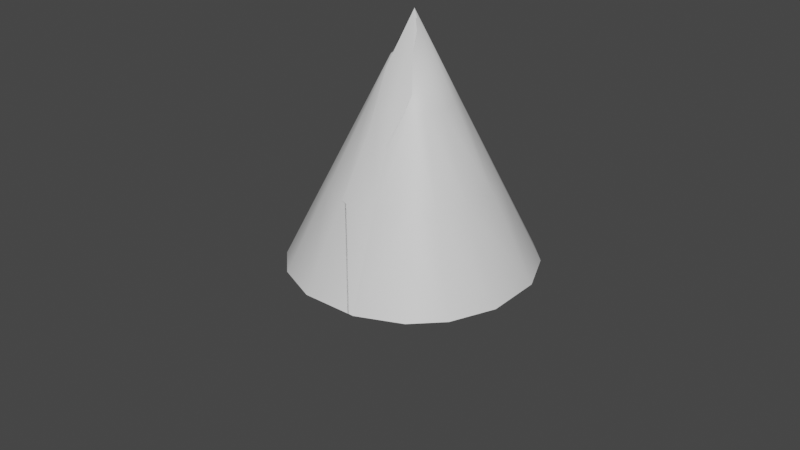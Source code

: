 # Source: fe_creatureperch_1.blend  (saved by Blender 3.0.42; exported with 4.5.12 LTS)
import bpy
from mathutils import Matrix  # noqa: F401  (used for matrix-valued properties, if any)

bpy.ops.wm.read_factory_settings(use_empty=True)
scene = bpy.context.scene
scene.name = 'Scene'

# ---- collections
col_collection = bpy.data.collections.new('Collection'); scene.collection.children.link(col_collection)

# ---- materials (node trees are filled in below, after node groups)
mat_mesh_19 = bpy.data.materials.new('Mesh-19')
mat_mesh_19.use_transparent_shadow = False

# ---- material node trees
mat_mesh_19.use_nodes = True; mat_mesh_19.node_tree.nodes.clear()
_N = mat_mesh_19.node_tree.nodes; _L = mat_mesh_19.node_tree.links
n0 = _N.new('ShaderNodeBsdfPrincipled'); n0.name = 'Principled BSDF'; n0.location = (10, 300)
n0.distribution = 'GGX'
n0.subsurface_method = 'RANDOM_WALK_SKIN'
n0.inputs[3].default_value = 1.45
n0.inputs[27].default_value = (0.0, 0.0, 0.0, 1.0)
n0.inputs[28].default_value = 1.0
n1 = _N.new('ShaderNodeOutputMaterial'); n1.name = 'Material Output'; n1.location = (300, 300)
_L.new(n0.outputs[0], n1.inputs[0])
n1.is_active_output = True

# ---- world
world_world = bpy.data.worlds.new('World'); scene.world = world_world
world_world.use_nodes = True; world_world.node_tree.nodes.clear()
_N = world_world.node_tree.nodes; _L = world_world.node_tree.links
n0 = _N.new('ShaderNodeOutputWorld'); n0.name = 'World Output'; n0.location = (300, 300)
n1 = _N.new('ShaderNodeBackground'); n1.name = 'Background'; n1.location = (10, 300)
n1.inputs[0].default_value = (0.05088, 0.05088, 0.05088, 1.0)
_L.new(n1.outputs[0], n0.inputs[0])
n0.is_active_output = True
world_world.color = (0.05088, 0.05088, 0.05088)
world_world.use_sun_shadow = False
world_world.sun_shadow_jitter_overblur = 0.0

# ---- meshes
me_0x0774410d_gmdl = bpy.data.meshes.new('0x0774410D.gmdl')
me_0x0774410d_gmdl.from_pydata([(0.1902, -0.1468, -0.1088), (0.3016, -0.0183, -0.07885), (0.1704, -0.06528, 0.03462), (0.1902, -0.1468, -0.1088), (0.1215, 0.04247, -0.1151), (0.3016, -0.0183, -0.07885), (0.3016, -0.0183, -0.07885), (0.1215, 0.04247, -0.1151), (0.1704, -0.06528, 0.03462), (0.1704, -0.06528, 0.03462), (0.1215, 0.04247, -0.1151), (0.1902, -0.1468, -0.1088), (0.01557, -0.314, -0.1085), (0.1263, -0.1864, -0.07882), (-0.004067, -0.2331, 0.03383), (0.01557, -0.314, -0.1085), (-0.05259, -0.1261, -0.1148), (0.1263, -0.1864, -0.07882), (0.1263, -0.1864, -0.07882), (-0.05259, -0.1261, -0.1148), (-0.004067, -0.2331, 0.03383), (-0.004067, -0.2331, 0.03383), (-0.05259, -0.1261, -0.1148), (0.01557, -0.314, -0.1085), (0.115, -0.06745, 0.1054), (0.2252, 0.05953, 0.1349), (0.09549, 0.0131, 0.2471), (0.115, -0.06745, 0.1054), (0.04719, 0.1196, 0.09911), (0.2252, 0.05953, 0.1349), (0.2252, 0.05953, 0.1349), (0.04719, 0.1196, 0.09911), (0.09549, 0.0131, 0.2471), (0.09549, 0.0131, 0.2471), (0.04719, 0.1196, 0.09911), (0.115, -0.06745, 0.1054), (-0.05947, -0.2353, 0.1055), (0.05041, -0.1087, 0.135), (-0.07896, -0.155, 0.2468), (-0.05947, -0.2353, 0.1055), (-0.1271, -0.04879, 0.09922), (0.05041, -0.1087, 0.135), (0.05041, -0.1087, 0.135), (-0.1271, -0.04879, 0.09922), (-0.07896, -0.155, 0.2468), (-0.07896, -0.155, 0.2468), (-0.1271, -0.04879, 0.09922), (-0.05947, -0.2353, 0.1055), (-0.01296, 0.06258, -0.257), (-0.03295, 0.1449, -0.1121), (0.0997, 0.1924, -0.2268), (-0.01296, 0.06258, -0.257), (0.0997, 0.1924, -0.2268), (0.1268, 0.03694, -0.1113), (0.0997, 0.1924, -0.2268), (-0.03295, 0.1449, -0.1121), (0.1268, 0.03694, -0.1113), (-0.03295, 0.1449, -0.1121), (-0.01296, 0.06258, -0.257), (0.1268, 0.03694, -0.1113), (-0.1858, -0.105, -0.2549), (-0.2054, -0.02424, -0.1128), (-0.07522, 0.02234, -0.2253), (-0.1858, -0.105, -0.2549), (-0.07522, 0.02234, -0.2253), (-0.04865, -0.1302, -0.1119), (-0.07522, 0.02234, -0.2253), (-0.2054, -0.02424, -0.1128), (-0.04865, -0.1302, -0.1119), (-0.2054, -0.02424, -0.1128), (-0.1858, -0.105, -0.2549), (-0.04865, -0.1302, -0.1119), (-0.08681, 0.1407, -0.04194), (-0.1066, 0.222, 0.1012), (0.02448, 0.2689, -0.01207), (-0.08681, 0.1407, -0.04194), (0.02448, 0.2689, -0.01207), (0.05124, 0.1153, 0.102), (0.02448, 0.2689, -0.01207), (-0.1066, 0.222, 0.1012), (0.05124, 0.1153, 0.102), (-0.1066, 0.222, 0.1012), (-0.08681, 0.1407, -0.04194), (0.05124, 0.1153, 0.102), (-0.2611, -0.02748, -0.04166), (-0.2808, 0.05368, 0.1011), (-0.15, 0.1005, -0.01187), (-0.2611, -0.02748, -0.04166), (-0.15, 0.1005, -0.01187), (-0.1234, -0.05275, 0.1019), (-0.15, 0.1005, -0.01187), (-0.2808, 0.05368, 0.1011), (-0.1234, -0.05275, 0.1019), (-0.2808, 0.05368, 0.1011), (-0.2611, -0.02748, -0.04166), (-0.1234, -0.05275, 0.1019)], [], [(0, 1, 2), (3, 4, 5), (6, 7, 8), (9, 10, 11), (12, 13, 14), (15, 16, 17), (18, 19, 20), (21, 22, 23), (24, 25, 26), (27, 28, 29), (30, 31, 32), (33, 34, 35), (36, 37, 38), (39, 40, 41), (42, 43, 44), (45, 46, 47), (48, 49, 50), (51, 52, 53), (54, 55, 56), (57, 58, 59), (60, 61, 62), (63, 64, 65), (66, 67, 68), (69, 70, 71), (72, 73, 74), (75, 76, 77), (78, 79, 80), (81, 82, 83), (84, 85, 86), (87, 88, 89), (90, 91, 92), (93, 94, 95)])
me_0x0774410d_gmdl.polygons.foreach_set('use_smooth', [True] * 32)
_uv = me_0x0774410d_gmdl.uv_layers.new(name='UVMap')
_uv.uv.foreach_set('vector', [0.6666, 0.02061, 0.7122, 0.02061, 0.6666, 0.06623, 0.6666, 0.02061, 0.6818, 0.03582, 0.7122, 0.02061, 0.7122, 0.02061, 0.6818, 0.03582, 0.6666, 0.06623, 0.6666, 0.06623, 0.6818, 0.03582, 0.6666, 0.02061, 0.6666, 0.02061, 0.7122, 0.02061, 0.6666, 0.06623, 0.6666, 0.02061, 0.6818, 0.03582, 0.7122, 0.02061, 0.7122, 0.02061, 0.6818, 0.03582, 0.6666, 0.06623, 0.6666, 0.06623, 0.6818, 0.03582, 0.6666, 0.02061, 0.6666, 0.02061, 0.7122, 0.02061, 0.6666, 0.06623, 0.6666, 0.02061, 0.6818, 0.03582, 0.7122, 0.02061, 0.7122, 0.02061, 0.6818, 0.03582, 0.6666, 0.06623, 0.6666, 0.06623, 0.6818, 0.03582, 0.6666, 0.02061, 0.6666, 0.02061, 0.7122, 0.02061, 0.6666, 0.06623, 0.6666, 0.02061, 0.6818, 0.03582, 0.7122, 0.02061, 0.7122, 0.02061, 0.6818, 0.03582, 0.6666, 0.06623, 0.6666, 0.06623, 0.6818, 0.03582, 0.6666, 0.02061, 0.6666, 0.02061, 0.6666, 0.06623, 0.7122, 0.02061, 0.6666, 0.02061, 0.7122, 0.02061, 0.6818, 0.03582, 0.7122, 0.02061, 0.6666, 0.06623, 0.6818, 0.03582, 0.6666, 0.06623, 0.6666, 0.02061, 0.6818, 0.03582, 0.6666, 0.02061, 0.6666, 0.06623, 0.7122, 0.02061, 0.6666, 0.02061, 0.7122, 0.02061, 0.6818, 0.03582, 0.7122, 0.02061, 0.6666, 0.06623, 0.6818, 0.03582, 0.6666, 0.06623, 0.6666, 0.02061, 0.6818, 0.03582, 0.6666, 0.02061, 0.6666, 0.06623, 0.7122, 0.02061, 0.6666, 0.02061, 0.7122, 0.02061, 0.6818, 0.03582, 0.7122, 0.02061, 0.6666, 0.06623, 0.6818, 0.03582, 0.6666, 0.06623, 0.6666, 0.02061, 0.6818, 0.03582, 0.6666, 0.02061, 0.6666, 0.06623, 0.7122, 0.02061, 0.6666, 0.02061, 0.7122, 0.02061, 0.6818, 0.03582, 0.7122, 0.02061, 0.6666, 0.06623, 0.6818, 0.03582, 0.6666, 0.06623, 0.6666, 0.02061, 0.6818, 0.03582])
me_0x0774410d_gmdl.use_remesh_fix_poles = True
me_0x0774410d_gmdl.use_remesh_preserve_attributes = False
me_0x0774410d_gmdl.update()
me_0x2369d84f_gmdl = bpy.data.meshes.new('0x2369D84F.gmdl')
me_0x2369d84f_gmdl.from_pydata([(-0.4444, 0.1449, 0.8173), (-0.4444, 0.1449, 0.8173), (-0.4444, 0.1449, 0.8173), (-0.641, -0.1365, 0.6864), (-0.641, -0.1365, 0.6864), (-0.03469, -0.4982, 0.7433), (0.09639, -0.3106, 0.8305), (0.09639, -0.3106, 0.8305), (-0.7258, -0.35, 0.4987), (-0.7258, -0.35, 0.4987), (-0.09127, -0.6405, 0.6181), (-0.725, -0.5611, 0.1966), (-0.725, -0.5611, 0.1966), (-0.09073, -0.7813, 0.4167), (-0.5872, -0.7041, -0.1966), (-0.5872, -0.7041, -0.1966), (-0.3762, -0.7126, -0.4987), (-0.3762, -0.7126, -0.4987), (0.1418, -0.8823, -0.04682), (0.00117, -0.8766, 0.1546), (-0.1597, -0.6356, -0.6864), (-0.1597, -0.6356, -0.6864), (-0.1597, -0.6356, -0.6864), (0.2861, -0.8309, -0.172), (0.2861, -0.8309, -0.172), (0.1286, -0.4493, -0.8173), (0.1286, -0.4493, -0.8173), (0.4784, -0.7067, -0.2592), (0.4444, -0.1449, -0.8173), (0.4444, -0.1449, -0.8173), (0.641, 0.1365, -0.6864), (0.641, 0.1365, -0.6864), (0.641, 0.1365, -0.6864), (0.8199, -0.3162, -0.172), (0.8199, -0.3162, -0.172), (0.6889, -0.5038, -0.2592), (0.7258, 0.35, -0.4987), (0.7258, 0.35, -0.4987), (0.8765, -0.1738, -0.04682), (0.725, 0.5611, -0.1966), (0.725, 0.5611, -0.1966), (0.876, -0.03309, 0.1546), (0.5872, 0.7041, 0.1966), (0.5872, 0.7041, 0.1966), (0.5872, 0.7041, 0.1966), (0.3762, 0.7126, 0.4987), (0.3762, 0.7126, 0.4987), (0.6434, 0.06789, 0.6181), (0.7841, 0.06222, 0.4167), (0.7841, 0.06222, 0.4167), (0.1597, 0.6356, 0.6864), (0.1597, 0.6356, 0.6864), (0.4991, 0.01652, 0.7433), (-0.1286, 0.4493, 0.8173), (-0.1286, 0.4493, 0.8173), (0.3069, -0.1076, 0.8305), (0.5716, -0.8599, 0.8001), (0.5716, -0.8599, 0.8001), (0.6371, -0.7661, 0.8437), (0.6371, -0.7661, 0.8437), (0.6371, -0.7661, 0.8437), (0.6371, -0.7661, 0.8437), (0.5433, -0.931, 0.7376), (0.5433, -0.931, 0.7376), (0.5436, -1.001, 0.6369), (0.5436, -1.001, 0.6369), (0.6598, -1.052, 0.4051), (0.6598, -1.052, 0.4051), (0.5895, -1.049, 0.5058), (0.5895, -1.049, 0.5058), (0.5895, -1.049, 0.5058), (0.732, -1.026, 0.3425), (0.732, -1.026, 0.3425), (0.732, -1.026, 0.3425), (0.732, -1.026, 0.3425), (0.8281, -0.9642, 0.2989), (0.8281, -0.9642, 0.2989), (0.9989, -0.7689, 0.3425), (0.9989, -0.7689, 0.3425), (0.9989, -0.7689, 0.3425), (0.9989, -0.7689, 0.3425), (0.9334, -0.8627, 0.2989), (0.9334, -0.8627, 0.2989), (1.027, -0.6977, 0.4051), (1.027, -0.6977, 0.4051), (1.027, -0.6273, 0.5058), (1.027, -0.6273, 0.5058), (0.9106, -0.5768, 0.7376), (0.9106, -0.5768, 0.7376), (0.981, -0.5797, 0.6369), (0.981, -0.5797, 0.6369), (0.981, -0.5797, 0.6369), (0.981, -0.5797, 0.6369), (0.8385, -0.6025, 0.8001), (0.8385, -0.6025, 0.8001), (0.7424, -0.6646, 0.8437), (0.7424, -0.6646, 0.8437), (1.178, -1.222, 0.857), (1.178, -1.222, 0.857), (1.178, -1.222, 0.857), (1.178, -1.222, 0.857)], [], [(3, 5, 0), (0, 5, 6), (3, 8, 5), (8, 10, 5), (8, 11, 10), (11, 13, 10), (16, 18, 14), (14, 18, 19), (16, 20, 18), (20, 23, 18), (21, 25, 24), (25, 27, 24), (30, 33, 28), (28, 33, 35), (31, 36, 34), (36, 38, 34), (36, 39, 38), (39, 41, 38), (45, 47, 43), (43, 47, 49), (45, 50, 47), (50, 52, 47), (50, 53, 52), (53, 55, 52), (5, 56, 6), (6, 56, 58), (5, 10, 56), (10, 62, 56), (10, 13, 62), (13, 64, 62), (18, 66, 19), (19, 66, 68), (18, 23, 66), (23, 71, 66), (24, 27, 73), (27, 75, 73), (33, 77, 35), (35, 77, 81), (34, 38, 79), (38, 83, 79), (38, 41, 83), (41, 85, 83), (47, 87, 49), (49, 87, 91), (47, 52, 87), (52, 93, 87), (52, 55, 93), (55, 95, 93), (2, 54, 4), (54, 51, 4), (51, 46, 4), (46, 44, 4), (44, 40, 4), (40, 37, 4), (37, 32, 4), (32, 29, 4), (29, 26, 4), (26, 22, 4), (22, 17, 4), (17, 15, 4), (4, 15, 9), (15, 12, 9), (59, 57, 97), (57, 63, 97), (63, 65, 97), (69, 67, 97), (67, 72, 97), (74, 76, 98), (82, 78, 98), (80, 84, 99), (84, 86, 99), (92, 88, 100), (88, 94, 100), (94, 96, 100), (11, 14, 13), (19, 13, 14), (13, 19, 64), (68, 64, 19), (97, 65, 70), (53, 1, 55), (7, 55, 1), (55, 7, 95), (61, 95, 7), (100, 96, 60), (39, 42, 41), (48, 41, 42), (41, 48, 85), (89, 85, 48), (99, 86, 90), (25, 28, 27), (35, 27, 28), (27, 35, 75), (81, 75, 35), (98, 76, 82)])
me_0x2369d84f_gmdl.polygons.foreach_set('use_smooth', [True] * 94)
_uv = me_0x2369d84f_gmdl.uv_layers.new(name='UVMap')
_uv.uv.foreach_set('vector', [0.6993, -1.0, 0.6993, -0.8416, 0.5748, -1.0, 0.5748, -1.0, 0.6993, -0.8416, 0.5748, -0.8416, 0.6993, -1.0, 0.7993, -1.0, 0.6993, -0.8416, 0.7993, -1.0, 0.7993, -0.8416, 0.6993, -0.8416, 0.7993, -1.0, 0.9245, -1.0, 0.7993, -0.8416, 0.9245, -1.0, 0.9245, -0.8416, 0.7993, -0.8416, 0.7993, -1.0, 0.7993, -0.8416, 0.9245, -1.0, 0.9245, -1.0, 0.7993, -0.8416, 0.9245, -0.8416, 0.7993, -1.0, 0.6993, -1.0, 0.7993, -0.8416, 0.6993, -1.0, 0.6993, -0.8416, 0.7993, -0.8416, 0.6993, -1.0, 0.5748, -1.0, 0.6993, -0.8416, 0.5748, -1.0, 0.5748, -0.8416, 0.6993, -0.8416, 0.3007, -1.0, 0.3007, -0.8416, 0.4252, -1.0, 0.4252, -1.0, 0.3007, -0.8416, 0.4252, -0.8416, 0.3007, -1.0, 0.2007, -1.0, 0.3007, -0.8416, 0.2007, -1.0, 0.2007, -0.8416, 0.3007, -0.8416, 0.2007, -1.0, 0.07549, -1.0, 0.2007, -0.8416, 0.07549, -1.0, 0.07549, -0.8416, 0.2007, -0.8416, 0.2007, -1.0, 0.2007, -0.8416, 0.07549, -1.0, 0.07549, -1.0, 0.2007, -0.8416, 0.07549, -0.8416, 0.2007, -1.0, 0.3007, -1.0, 0.2007, -0.8416, 0.3007, -1.0, 0.3007, -0.8416, 0.2007, -0.8416, 0.3007, -1.0, 0.4252, -1.0, 0.3007, -0.8416, 0.4252, -1.0, 0.4252, -0.8416, 0.3007, -0.8416, 0.6993, -0.8416, 0.6993, -0.6832, 0.5748, -0.8416, 0.5748, -0.8416, 0.6993, -0.6832, 0.5748, -0.6832, 0.6993, -0.8416, 0.7993, -0.8416, 0.6993, -0.6832, 0.7993, -0.8416, 0.7993, -0.6832, 0.6993, -0.6832, 0.7993, -0.8416, 0.9245, -0.8416, 0.7993, -0.6832, 0.9245, -0.8416, 0.9245, -0.6832, 0.7993, -0.6832, 0.7993, -0.8416, 0.7993, -0.6832, 0.9245, -0.8416, 0.9245, -0.8416, 0.7993, -0.6832, 0.9245, -0.6832, 0.7993, -0.8416, 0.6993, -0.8416, 0.7993, -0.6832, 0.6993, -0.8416, 0.6993, -0.6832, 0.7993, -0.6832, 0.6993, -0.8416, 0.5748, -0.8416, 0.6993, -0.6832, 0.5748, -0.8416, 0.5748, -0.6832, 0.6993, -0.6832, 0.3007, -0.8416, 0.3007, -0.6832, 0.4252, -0.8416, 0.4252, -0.8416, 0.3007, -0.6832, 0.4252, -0.6832, 0.3007, -0.8416, 0.2007, -0.8416, 0.3007, -0.6832, 0.2007, -0.8416, 0.2007, -0.6832, 0.3007, -0.6832, 0.2007, -0.8416, 0.07549, -0.8416, 0.2007, -0.6832, 0.07549, -0.8416, 0.07549, -0.6832, 0.2007, -0.6832, 0.2007, -0.8416, 0.2007, -0.6832, 0.07549, -0.8416, 0.07549, -0.8416, 0.2007, -0.6832, 0.07549, -0.6832, 0.2007, -0.8416, 0.3007, -0.8416, 0.2007, -0.6832, 0.3007, -0.8416, 0.3007, -0.6832, 0.2007, -0.6832, 0.3007, -0.8416, 0.4252, -0.8416, 0.3007, -0.6832, 0.4252, -0.8416, 0.4252, -0.6832, 0.3007, -0.6832, 0.5748, -1.0, 0.4252, -1.0, 0.6993, -1.0, 0.4252, -1.0, 0.3007, -1.0, 0.6993, -1.0, 0.3007, -1.0, 0.2007, -1.0, 0.6993, -1.0, 0.2007, -1.0, 0.07549, -1.0, 0.6993, -1.0, 0.07549, -1.0, 0.07549, -1.0, 0.6993, -1.0, 0.07549, -1.0, 0.2007, -1.0, 0.6993, -1.0, 0.2007, -1.0, 0.3007, -1.0, 0.6993, -1.0, 0.3007, -1.0, 0.4252, -1.0, 0.6993, -1.0, 0.4252, -1.0, 0.5748, -1.0, 0.6993, -1.0, 0.5748, -1.0, 0.6993, -1.0, 0.6993, -1.0, 0.6993, -1.0, 0.7993, -1.0, 0.6993, -1.0, 0.7993, -1.0, 0.9245, -1.0, 0.6993, -1.0, 0.6993, -1.0, 0.9245, -1.0, 0.7993, -1.0, 0.9245, -1.0, 0.9245, -1.0, 0.7993, -1.0, 0.5748, -0.6832, 0.6993, -0.6832, 1.0, -0.5247, 0.6993, -0.6832, 0.7993, -0.6832, 1.0, -0.5247, 0.7993, -0.6832, 0.9245, -0.6832, 1.0, -0.5247, 0.9245, -0.6832, 0.7993, -0.6832, 1.0, -0.5247, 0.7993, -0.6832, 0.6993, -0.6832, 1.0, -0.5247, 0.6993, -0.6832, 0.5748, -0.6832, 1.0, -0.5247, 0.4252, -0.6832, 0.3007, -0.6832, 1.0, -0.5247, 0.3007, -0.6832, 0.2007, -0.6832, 1.0, -0.5247, 0.2007, -0.6832, 0.07549, -0.6832, 1.0, -0.5247, 0.07549, -0.6832, 0.2007, -0.6832, 1.0, -0.5247, 0.2007, -0.6832, 0.3007, -0.6832, 1.0, -0.5247, 0.3007, -0.6832, 0.4252, -0.6832, 1.0, -0.5247, 0.9245, -1.0, 0.9245, -1.0, 0.9245, -0.8416, 0.9245, -0.8416, 0.9245, -0.8416, 0.9245, -1.0, 0.9245, -0.8416, 0.9245, -0.8416, 0.9245, -0.6832, 0.9245, -0.6832, 0.9245, -0.6832, 0.9245, -0.8416, 1.0, -0.5247, 0.9245, -0.6832, 0.9245, -0.6832, 0.4252, -1.0, 0.5748, -1.0, 0.4252, -0.8416, 0.5748, -0.8416, 0.4252, -0.8416, 0.5748, -1.0, 0.4252, -0.8416, 0.5748, -0.8416, 0.4252, -0.6832, 0.5748, -0.6832, 0.4252, -0.6832, 0.5748, -0.8416, 1.0, -0.5247, 0.4252, -0.6832, 0.5748, -0.6832, 0.07549, -1.0, 0.07549, -1.0, 0.07549, -0.8416, 0.07549, -0.8416, 0.07549, -0.8416, 0.07549, -1.0, 0.07549, -0.8416, 0.07549, -0.8416, 0.07549, -0.6832, 0.07549, -0.6832, 0.07549, -0.6832, 0.07549, -0.8416, 1.0, -0.5247, 0.07549, -0.6832, 0.07549, -0.6832, 0.5748, -1.0, 0.4252, -1.0, 0.5748, -0.8416, 0.4252, -0.8416, 0.5748, -0.8416, 0.4252, -1.0, 0.5748, -0.8416, 0.4252, -0.8416, 0.5748, -0.6832, 0.4252, -0.6832, 0.5748, -0.6832, 0.4252, -0.8416, 1.0, -0.5247, 0.5748, -0.6832, 0.4252, -0.6832])
me_0x2369d84f_gmdl.use_remesh_fix_poles = True
me_0x2369d84f_gmdl.use_remesh_preserve_attributes = False
me_0x2369d84f_gmdl.update()
me_model_21 = bpy.data.meshes.new('Model-21')
me_model_21.from_pydata([(-0.2203, 0.9156, 0.0), (-0.5587, 0.769, 0.0), (-0.3725, 0.5127, 0.6337), (-0.1469, 0.6104, 0.6337), (-0.769, 0.5587, 0.0), (-0.5127, 0.3725, 0.6337), (-0.9156, 0.2203, 0.0), (-0.6104, 0.1469, 0.6337), (-0.9156, -0.2203, 0.0), (-0.769, -0.5587, 0.0), (-0.5127, -0.3725, 0.6337), (-0.6104, -0.1469, 0.6337), (-0.5587, -0.769, 0.0), (-0.3725, -0.5127, 0.6337), (-0.2203, -0.9156, 0.0), (-0.1469, -0.6104, 0.6337), (0.2203, -0.9156, 0.0), (0.5587, -0.769, 0.0), (0.3725, -0.5127, 0.6337), (0.1469, -0.6104, 0.6337), (0.769, -0.5587, 0.0), (0.5127, -0.3725, 0.6337), (0.9156, -0.2203, 0.0), (0.6104, -0.1469, 0.6337), (0.9156, 0.2203, 0.0), (0.769, 0.5587, 0.0), (0.5127, 0.3725, 0.6337), (0.6104, 0.1469, 0.6337), (0.5587, 0.769, 0.0), (0.3725, 0.5127, 0.6337), (0.2203, 0.9156, 0.0), (0.1469, 0.6104, 0.6337), (-0.1862, 0.2563, 1.267), (-0.07344, 0.3052, 1.267), (-0.2563, 0.1862, 1.267), (-0.3052, 0.07343, 1.267), (-0.2563, -0.1862, 1.267), (-0.3052, -0.07343, 1.267), (-0.1862, -0.2563, 1.267), (-0.07343, -0.3052, 1.267), (0.1862, -0.2563, 1.267), (0.07343, -0.3052, 1.267), (0.2563, -0.1862, 1.267), (0.3052, -0.07343, 1.267), (0.2563, 0.1862, 1.267), (0.3052, 0.07344, 1.267), (0.1862, 0.2563, 1.267), (0.07343, 0.3052, 1.267), (-0.2203, 0.9156, 0.0), (0.2203, 0.9156, 0.0), (0.5587, 0.769, 0.0), (0.769, 0.5587, 0.0), (0.9156, 0.2203, 0.0), (0.9156, -0.2203, 0.0), (0.769, -0.5587, 0.0), (0.5587, -0.769, 0.0), (0.2203, -0.9156, 0.0), (-0.2203, -0.9156, 0.0), (-0.5587, -0.769, 0.0), (-0.769, -0.5587, 0.0), (-0.9156, -0.2203, 0.0), (-0.9156, 0.2203, 0.0), (-0.769, 0.5587, 0.0), (-0.5587, 0.769, 0.0), (-0.07344, 0.3052, 1.267), (-0.1862, 0.2563, 1.267), (-1.907e-06, 0.0, 1.901), (-0.2563, 0.1862, 1.267), (-0.3052, 0.07343, 1.267), (-0.3052, -0.07343, 1.267), (-0.2563, -0.1862, 1.267), (-0.1862, -0.2563, 1.267), (-0.07343, -0.3052, 1.267), (0.07343, -0.3052, 1.267), (0.1862, -0.2563, 1.267), (0.2563, -0.1862, 1.267), (0.3052, -0.07343, 1.267), (0.3052, 0.07344, 1.267), (0.2563, 0.1862, 1.267), (0.1862, 0.2563, 1.267), (0.07343, 0.3052, 1.267), (-0.3052, -0.07343, 1.267), (-0.1469, 0.6104, 0.6337), (-0.2203, 0.9156, 0.0), (-0.07344, 0.3052, 1.267)], [], [(1, 2, 0), (0, 2, 3), (1, 4, 2), (4, 5, 2), (4, 6, 5), (6, 7, 5), (9, 10, 8), (8, 10, 11), (9, 12, 10), (12, 13, 10), (12, 14, 13), (14, 15, 13), (17, 18, 16), (16, 18, 19), (17, 20, 18), (20, 21, 18), (20, 22, 21), (22, 23, 21), (25, 26, 24), (24, 26, 27), (25, 28, 26), (28, 29, 26), (28, 30, 29), (30, 31, 29), (2, 32, 3), (3, 32, 33), (2, 5, 32), (5, 34, 32), (5, 7, 34), (7, 35, 34), (10, 36, 11), (11, 36, 37), (10, 13, 36), (13, 38, 36), (13, 15, 38), (15, 39, 38), (18, 40, 19), (19, 40, 41), (18, 21, 40), (21, 42, 40), (21, 23, 42), (23, 43, 42), (26, 44, 27), (27, 44, 45), (26, 29, 44), (29, 46, 44), (29, 31, 46), (31, 47, 46), (48, 49, 63), (49, 50, 63), (50, 51, 63), (51, 52, 63), (52, 53, 63), (53, 54, 63), (54, 55, 63), (55, 56, 63), (56, 57, 63), (57, 58, 63), (58, 59, 63), (59, 60, 63), (63, 60, 62), (60, 61, 62), (64, 65, 66), (65, 67, 66), (67, 68, 66), (69, 70, 66), (70, 71, 66), (71, 72, 66), (73, 74, 66), (74, 75, 66), (75, 76, 66), (77, 78, 66), (78, 79, 66), (79, 80, 66), (6, 8, 7), (11, 7, 8), (7, 11, 35), (37, 35, 11), (66, 68, 81), (30, 83, 31), (82, 31, 83), (31, 82, 47), (84, 47, 82), (66, 80, 64), (22, 24, 23), (27, 23, 24), (23, 27, 43), (45, 43, 27), (66, 76, 77), (14, 16, 15), (19, 15, 16), (15, 19, 39), (41, 39, 19), (66, 72, 73)])
me_model_21.polygons.foreach_set('use_smooth', [True] * 94)
_uv = me_model_21.uv_layers.new(name='UVMap')
_uv.uv.foreach_set('vector', [0.1887, 0.0001559, 0.1887, 0.4942, 0.0001736, 0.0001297, 0.0001736, 0.0001297, 0.1887, 0.4942, 0.0001427, 0.4942, 0.1887, 0.0001559, 0.3389, 0.0001721, 0.1887, 0.4942, 0.3389, 0.0001721, 0.3389, 0.4942, 0.1887, 0.4942, 0.3389, 0.0001721, 0.5264, 0.0001835, 0.3389, 0.4942, 0.5264, 0.0001835, 0.5264, 0.4942, 0.3389, 0.4942, 0.9397, 0.0001722, 0.9397, 0.4942, 0.7522, 0.0001835, 0.7522, 0.0001835, 0.9397, 0.4942, 0.7522, 0.4942, 0.9397, 0.0001722, 1.09, 0.000156, 0.9397, 0.4942, 1.09, 0.000156, 1.09, 0.4942, 0.9397, 0.4942, 1.09, 0.000156, 1.277, 0.0001298, 1.09, 0.4942, 1.277, 0.0001298, 1.277, 0.4942, 1.09, 0.4942, 1.691, 6.965e-05, 1.691, 0.4941, 1.503, 9.581e-05, 1.503, 9.581e-05, 1.691, 0.4941, 1.503, 0.4942, 1.691, 6.965e-05, 1.841, 5.342e-05, 1.691, 0.4941, 1.841, 5.342e-05, 1.841, 0.4941, 1.691, 0.4941, 1.841, 5.342e-05, 2.028, 4.208e-05, 1.841, 0.4941, 2.028, 4.208e-05, 2.028, 0.4941, 1.841, 0.4941, 2.442, 5.338e-05, 2.442, 0.4941, 2.254, 4.208e-05, 2.254, 4.208e-05, 2.442, 0.4941, 2.254, 0.4941, 2.442, 5.338e-05, 2.592, 6.96e-05, 2.442, 0.4941, 2.592, 6.96e-05, 2.592, 0.4941, 2.442, 0.4941, 2.592, 6.96e-05, 2.779, 9.573e-05, 2.592, 0.4941, 2.779, 9.573e-05, 2.779, 0.4942, 2.592, 0.4941, 0.1887, 0.4942, 0.1886, 0.9885, 0.0001427, 0.4942, 0.0001427, 0.4942, 0.1886, 0.9885, 5.406e-05, 0.9885, 0.1887, 0.4942, 0.3389, 0.4942, 0.1886, 0.9885, 0.3389, 0.4942, 0.3388, 0.9885, 0.1886, 0.9885, 0.3389, 0.4942, 0.5264, 0.4942, 0.3388, 0.9885, 0.5264, 0.4942, 0.5264, 0.9885, 0.3388, 0.9885, 0.9397, 0.4942, 0.9398, 0.9885, 0.7522, 0.4942, 0.7522, 0.4942, 0.9398, 0.9885, 0.7522, 0.9885, 0.9397, 0.4942, 1.09, 0.4942, 0.9398, 0.9885, 1.09, 0.4942, 1.09, 0.9885, 0.9398, 0.9885, 1.09, 0.4942, 1.277, 0.4942, 1.09, 0.9885, 1.277, 0.4942, 1.277, 0.9885, 1.09, 0.9885, 1.691, 0.4941, 1.691, 0.9885, 1.503, 0.4942, 1.503, 0.4942, 1.691, 0.9885, 1.503, 0.9885, 1.691, 0.4941, 1.841, 0.4941, 1.691, 0.9885, 1.841, 0.4941, 1.841, 0.9885, 1.691, 0.9885, 1.841, 0.4941, 2.028, 0.4941, 1.841, 0.9885, 2.028, 0.4941, 2.028, 0.9885, 1.841, 0.9885, 2.442, 0.4941, 2.442, 0.9885, 2.254, 0.4941, 2.254, 0.4941, 2.442, 0.9885, 2.254, 0.9885, 2.442, 0.4941, 2.592, 0.4941, 2.442, 0.9885, 2.592, 0.4941, 2.592, 0.9885, 2.442, 0.9885, 2.592, 0.4941, 2.779, 0.4942, 2.592, 0.9885, 2.779, 0.4942, 2.779, 0.9885, 2.592, 0.9885, 0.9533, 0.02894, 0.8835, 0.02892, 0.0815, 0.02896, 0.8835, 0.02892, 0.8254, 0.02891, 0.0815, 0.02896, 0.8254, 0.02891, 0.7789, 0.0289, 0.0815, 0.02896, 0.7789, 0.0289, 0.7209, 0.02889, 0.0815, 0.02896, 0.7209, 0.02889, 0.651, 0.02889, 0.0815, 0.02896, 0.651, 0.02889, 0.5929, 0.0289, 0.0815, 0.02896, 0.5929, 0.0289, 0.5464, 0.02891, 0.0815, 0.02896, 0.5464, 0.02891, 0.4884, 0.02892, 0.0815, 0.02896, 0.4884, 0.02892, 0.4185, 0.02894, 0.0815, 0.02896, 0.4185, 0.02894, 0.3604, 0.02896, 0.0815, 0.02896, 0.3604, 0.02896, 0.314, 0.02897, 0.0815, 0.02896, 0.314, 0.02897, 0.2559, 0.02897, 0.0815, 0.02896, 0.0815, 0.02896, 0.2559, 0.02897, 0.128, 0.02897, 0.2559, 0.02897, 0.186, 0.02897, 0.128, 0.02897, 2.243, 0.9662, 2.429, 0.9662, 1.441, 1.743, 2.429, 0.9662, 2.578, 0.9662, 1.441, 1.743, 2.578, 0.9662, 2.764, 0.9662, 1.441, 1.743, 0.008503, 0.9662, 0.1945, 0.9662, 1.441, 1.743, 0.1945, 0.9662, 0.3434, 0.9662, 1.441, 1.743, 0.3434, 0.9662, 0.5294, 0.9662, 1.441, 1.743, 0.7533, 0.9662, 0.9393, 0.9661, 1.441, 1.743, 0.9393, 0.9661, 1.088, 0.9661, 1.441, 1.743, 1.088, 0.9661, 1.274, 0.9661, 1.441, 1.743, 1.498, 0.9661, 1.684, 0.9661, 1.441, 1.743, 1.684, 0.9661, 1.833, 0.9661, 1.441, 1.743, 1.833, 0.9661, 2.019, 0.9662, 1.441, 1.743, 0.5264, 0.0001835, 0.7522, 0.0001835, 0.5264, 0.4942, 0.7522, 0.4942, 0.5264, 0.4942, 0.7522, 0.0001835, 0.5264, 0.4942, 0.7522, 0.4942, 0.5264, 0.9885, 0.7522, 0.9885, 0.5264, 0.9885, 0.7522, 0.4942, 1.441, 1.743, 2.764, 0.9662, 2.988, 0.9662, 2.779, 9.573e-05, 3.0, 0.0001297, 2.779, 0.4942, 3.0, 0.4942, 2.779, 0.4942, 3.0, 0.0001297, 2.779, 0.4942, 3.0, 0.4942, 2.779, 0.9885, 3.0, 0.9885, 2.779, 0.9885, 3.0, 0.4942, 1.441, 1.743, 2.019, 0.9662, 2.243, 0.9662, 2.028, 4.208e-05, 2.254, 4.208e-05, 2.028, 0.4941, 2.254, 0.4941, 2.028, 0.4941, 2.254, 4.208e-05, 2.028, 0.4941, 2.254, 0.4941, 2.028, 0.9885, 2.254, 0.9885, 2.028, 0.9885, 2.254, 0.4941, 1.441, 1.743, 1.274, 0.9661, 1.498, 0.9661, 1.277, 0.0001298, 1.503, 9.581e-05, 1.277, 0.4942, 1.503, 0.4942, 1.277, 0.4942, 1.503, 9.581e-05, 1.277, 0.4942, 1.503, 0.4942, 1.277, 0.9885, 1.503, 0.9885, 1.277, 0.9885, 1.503, 0.4942, 1.441, 1.743, 0.5294, 0.9662, 0.7533, 0.9662])
me_model_21.materials.append(mat_mesh_19)
me_model_21.use_remesh_fix_poles = True
me_model_21.use_remesh_preserve_attributes = False
me_model_21.update()

# ---- objects
ob_0x0774410d_gmdl = bpy.data.objects.new('0x0774410D.gmdl', me_0x0774410d_gmdl)
ob_0x2369d84f_gmdl = bpy.data.objects.new('0x2369D84F.gmdl', me_0x2369d84f_gmdl)
ob_model_21 = bpy.data.objects.new('Model-21', me_model_21)

# ---- transforms, parenting, visibility, modifiers, constraints
ob_0x0774410d_gmdl.location = (0.0, 0.0, 0.0)
ob_0x0774410d_gmdl.rotation_euler = (-0.959, -0.6682, -0.41)
_vg = ob_0x0774410d_gmdl.vertex_groups.new(name='bone-0')
_vg = ob_0x0774410d_gmdl.vertex_groups.new(name='bone-1')
_vg = ob_0x0774410d_gmdl.vertex_groups.new(name='bone-2')
_vg = ob_0x0774410d_gmdl.vertex_groups.new(name='bone-3')
_vg = ob_0x0774410d_gmdl.vertex_groups.new(name='bone-4')
_vg = ob_0x0774410d_gmdl.vertex_groups.new(name='bone-5')
_vg = ob_0x0774410d_gmdl.vertex_groups.new(name='bone-6')
_vg = ob_0x0774410d_gmdl.vertex_groups.new(name='bone-7')
_vg = ob_0x0774410d_gmdl.vertex_groups.new(name='bone-8')
_vg = ob_0x0774410d_gmdl.vertex_groups.new(name='bone-9')
_vg = ob_0x0774410d_gmdl.vertex_groups.new(name='bone-10')
_vg = ob_0x0774410d_gmdl.vertex_groups.new(name='bone-11')
_vg = ob_0x0774410d_gmdl.vertex_groups.new(name='bone-12')
_vg = ob_0x0774410d_gmdl.vertex_groups.new(name='bone-13')
_vg = ob_0x0774410d_gmdl.vertex_groups.new(name='bone-14')
_vg = ob_0x0774410d_gmdl.vertex_groups.new(name='bone-15')
_vg = ob_0x0774410d_gmdl.vertex_groups.new(name='bone-16')
_vg = ob_0x0774410d_gmdl.vertex_groups.new(name='bone-17')
_vg = ob_0x0774410d_gmdl.vertex_groups.new(name='bone-18')
_vg = ob_0x0774410d_gmdl.vertex_groups.new(name='bone-19')
ob_0x2369d84f_gmdl.location = (0.0, 0.0, 0.0)
ob_0x2369d84f_gmdl.rotation_euler = (-0.959, -0.6682, -0.41)
ob_model_21.location = (0.0, 0.0, 0.0)

# ---- collection membership
scene.collection.objects.link(ob_0x0774410d_gmdl)
scene.collection.objects.link(ob_0x2369d84f_gmdl)
scene.collection.objects.link(ob_model_21)

# ---- scene / render settings (as saved in the file)
scene.frame_start = 1; scene.frame_end = 250; scene.frame_set(1)
scene.render.engine = 'BLENDER_EEVEE_NEXT'
scene.cycles.sampling_pattern = 'TABULATED_SOBOL'
scene.cycles.use_light_tree = False
scene.view_settings.view_transform = 'Filmic'
bpy.context.view_layer.update()

# ---- added for rendering (the .blend has no active camera and no usable light): camera, sun
cam_auto = bpy.data.cameras.new('AutoCamera')
cam_auto.lens = 50.0
cam_auto.sensor_width = 36.0
cam_auto.clip_end = 1000.0
ob_auto_camera = bpy.data.objects.new('AutoCamera', cam_auto)
scene.collection.objects.link(ob_auto_camera)
ob_auto_camera.location = (4.59744, -5.66926, 4.00159)
ob_auto_camera.rotation_euler = (1.09748, -7.21219e-08, 0.694738)
scene.camera = ob_auto_camera
light_auto_sun = bpy.data.lights.new('AutoSun', 'SUN')
light_auto_sun.energy = 3.0
light_auto_sun.angle = 0.0523599
ob_auto_sun = bpy.data.objects.new('AutoSun', light_auto_sun)
scene.collection.objects.link(ob_auto_sun)
ob_auto_sun.rotation_euler = (0.872665, 0.174533, 0.523599)
bpy.context.view_layer.update()
